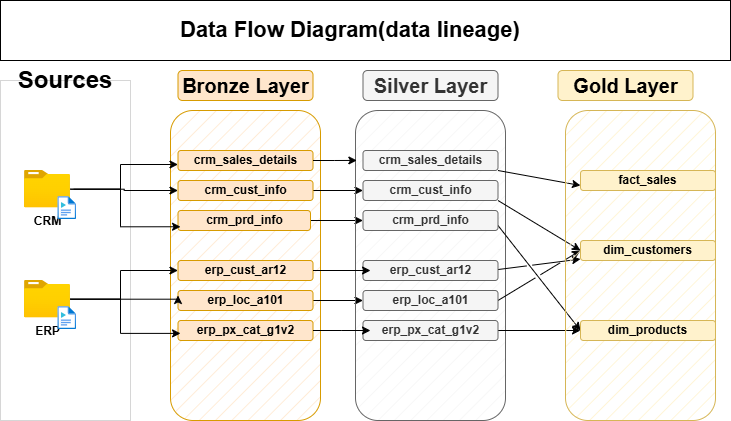

The diagram above was exported from draw.io. Its source (the exported page's mxGraphModel, read from the mxfile embedded in the PNG):
<mxGraphModel dx="1042" dy="634" grid="1" gridSize="10" guides="1" tooltips="1" connect="1" arrows="1" fold="1" page="1" pageScale="1" pageWidth="850" pageHeight="1100" math="0" shadow="0">
  <root>
    <mxCell id="0" />
    <mxCell id="1" parent="0" />
    <mxCell id="aURuCUKhtjZGFofqVEUW-1" value="" style="rounded=0;whiteSpace=wrap;html=1;" vertex="1" parent="1">
      <mxGeometry x="70" y="60" width="730" height="60" as="geometry" />
    </mxCell>
    <mxCell id="ivhSBezzz6hOq8wmvXen-3" value="" style="rounded=0;whiteSpace=wrap;html=1;fillColor=none;dashed=1;dashPattern=1 1;strokeColor=light-dark(#adadad, #ededed);" parent="1" vertex="1">
      <mxGeometry x="70" y="140" width="130" height="340" as="geometry" />
    </mxCell>
    <mxCell id="ivhSBezzz6hOq8wmvXen-1" value="&lt;h1 style=&quot;margin-top: 0px;&quot;&gt;Data Flow Diagram(data lineage)&lt;/h1&gt;" style="text;html=1;whiteSpace=wrap;overflow=hidden;rounded=0;fontSize=11;" parent="1" vertex="1">
      <mxGeometry x="247.5" y="70" width="350" height="40" as="geometry" />
    </mxCell>
    <mxCell id="ivhSBezzz6hOq8wmvXen-5" value="&lt;b&gt;Sources&lt;/b&gt;" style="text;html=1;align=center;verticalAlign=middle;whiteSpace=wrap;rounded=1;fontSize=24;" parent="1" vertex="1">
      <mxGeometry x="75" y="130" width="120" height="20" as="geometry" />
    </mxCell>
    <mxCell id="ivhSBezzz6hOq8wmvXen-6" value="" style="group;fontStyle=0" parent="1" vertex="1" connectable="0">
      <mxGeometry x="94" y="230" width="52" height="50" as="geometry" />
    </mxCell>
    <mxCell id="ivhSBezzz6hOq8wmvXen-7" value="&lt;b&gt;CRM&lt;/b&gt;" style="image;aspect=fixed;html=1;points=[];align=center;fontSize=12;image=img/lib/azure2/general/Folder_Blank.svg;" parent="ivhSBezzz6hOq8wmvXen-6" vertex="1">
      <mxGeometry width="45.91935483870968" height="37.26387096774194" as="geometry" />
    </mxCell>
    <mxCell id="ivhSBezzz6hOq8wmvXen-8" value="" style="image;aspect=fixed;html=1;points=[];align=center;fontSize=12;image=img/lib/azure2/general/Media_File.svg;" parent="ivhSBezzz6hOq8wmvXen-6" vertex="1">
      <mxGeometry x="33.54838709677419" y="26.283511477133345" width="18.451612903225808" height="22.70387096774194" as="geometry" />
    </mxCell>
    <mxCell id="ivhSBezzz6hOq8wmvXen-9" value="" style="group;fontStyle=0" parent="1" vertex="1" connectable="0">
      <mxGeometry x="94" y="340" width="52" height="50" as="geometry" />
    </mxCell>
    <mxCell id="ivhSBezzz6hOq8wmvXen-10" value="&lt;b&gt;ERP&lt;/b&gt;" style="image;aspect=fixed;html=1;points=[];align=center;fontSize=12;image=img/lib/azure2/general/Folder_Blank.svg;" parent="ivhSBezzz6hOq8wmvXen-9" vertex="1">
      <mxGeometry width="45.91935483870968" height="37.26387096774194" as="geometry" />
    </mxCell>
    <mxCell id="ivhSBezzz6hOq8wmvXen-11" value="" style="image;aspect=fixed;html=1;points=[];align=center;fontSize=12;image=img/lib/azure2/general/Media_File.svg;" parent="ivhSBezzz6hOq8wmvXen-9" vertex="1">
      <mxGeometry x="33.54838709677419" y="26.283511477133345" width="18.451612903225808" height="22.70387096774194" as="geometry" />
    </mxCell>
    <mxCell id="ivhSBezzz6hOq8wmvXen-12" value="" style="rounded=1;whiteSpace=wrap;html=1;fillColor=#ffe6cc;strokeColor=#d79b00;fillStyle=hatch;" parent="1" vertex="1">
      <mxGeometry x="240" y="170" width="150" height="310" as="geometry" />
    </mxCell>
    <mxCell id="ivhSBezzz6hOq8wmvXen-13" value="&lt;b&gt;&lt;font style=&quot;font-size: 20px;&quot;&gt;Bronze Layer&lt;/font&gt;&lt;/b&gt;" style="rounded=1;whiteSpace=wrap;html=1;fillColor=#ffe6cc;strokeColor=#d79b00;" parent="1" vertex="1">
      <mxGeometry x="247.5" y="130" width="135" height="30" as="geometry" />
    </mxCell>
    <mxCell id="ivhSBezzz6hOq8wmvXen-14" value="&lt;b&gt;&lt;font&gt;crm_sales_details&lt;/font&gt;&lt;/b&gt;" style="rounded=1;whiteSpace=wrap;html=1;fillColor=#ffe6cc;strokeColor=#d79b00;" parent="1" vertex="1">
      <mxGeometry x="247.5" y="210" width="135" height="20" as="geometry" />
    </mxCell>
    <mxCell id="qHJ2MTRH6_tJRwdusxCP-10" style="edgeStyle=orthogonalEdgeStyle;rounded=0;orthogonalLoop=1;jettySize=auto;html=1;entryX=0;entryY=0.5;entryDx=0;entryDy=0;" parent="1" source="ivhSBezzz6hOq8wmvXen-15" target="qHJ2MTRH6_tJRwdusxCP-4" edge="1">
      <mxGeometry relative="1" as="geometry" />
    </mxCell>
    <mxCell id="ivhSBezzz6hOq8wmvXen-15" value="&lt;b&gt;&lt;font&gt;crm_cust_info&lt;/font&gt;&lt;/b&gt;" style="rounded=1;whiteSpace=wrap;html=1;fillColor=#ffe6cc;strokeColor=#d79b00;" parent="1" vertex="1">
      <mxGeometry x="247.5" y="240" width="135" height="20" as="geometry" />
    </mxCell>
    <mxCell id="qHJ2MTRH6_tJRwdusxCP-11" style="edgeStyle=orthogonalEdgeStyle;rounded=0;orthogonalLoop=1;jettySize=auto;html=1;entryX=0;entryY=0.5;entryDx=0;entryDy=0;" parent="1" source="ivhSBezzz6hOq8wmvXen-16" target="qHJ2MTRH6_tJRwdusxCP-5" edge="1">
      <mxGeometry relative="1" as="geometry" />
    </mxCell>
    <mxCell id="ivhSBezzz6hOq8wmvXen-16" value="&lt;b&gt;&lt;font&gt;crm_prd_info&lt;/font&gt;&lt;/b&gt;" style="rounded=1;whiteSpace=wrap;html=1;fillColor=#ffe6cc;strokeColor=#d79b00;" parent="1" vertex="1">
      <mxGeometry x="247.5" y="270" width="132.5" height="20" as="geometry" />
    </mxCell>
    <mxCell id="ivhSBezzz6hOq8wmvXen-21" style="edgeStyle=orthogonalEdgeStyle;rounded=0;orthogonalLoop=1;jettySize=auto;html=1;entryX=0;entryY=0.5;entryDx=0;entryDy=0;" parent="1" source="ivhSBezzz6hOq8wmvXen-7" target="ivhSBezzz6hOq8wmvXen-15" edge="1">
      <mxGeometry relative="1" as="geometry" />
    </mxCell>
    <mxCell id="ivhSBezzz6hOq8wmvXen-24" style="edgeStyle=orthogonalEdgeStyle;rounded=0;orthogonalLoop=1;jettySize=auto;html=1;entryX=0.019;entryY=0.7;entryDx=0;entryDy=0;entryPerimeter=0;" parent="1" edge="1">
      <mxGeometry relative="1" as="geometry">
        <mxPoint x="143.34935483870976" y="248.70000000000005" as="sourcePoint" />
        <mxPoint x="247.49500000000006" y="224" as="targetPoint" />
        <Array as="points">
          <mxPoint x="190" y="249" />
          <mxPoint x="190" y="224" />
        </Array>
      </mxGeometry>
    </mxCell>
    <mxCell id="ivhSBezzz6hOq8wmvXen-25" style="edgeStyle=orthogonalEdgeStyle;rounded=0;orthogonalLoop=1;jettySize=auto;html=1;entryX=0.067;entryY=0.375;entryDx=0;entryDy=0;entryPerimeter=0;" parent="1" source="ivhSBezzz6hOq8wmvXen-7" target="ivhSBezzz6hOq8wmvXen-12" edge="1">
      <mxGeometry relative="1" as="geometry" />
    </mxCell>
    <mxCell id="ivhSBezzz6hOq8wmvXen-26" value="&lt;b&gt;&lt;font&gt;erp_cust_ar12&lt;/font&gt;&lt;/b&gt;" style="rounded=1;whiteSpace=wrap;html=1;fillColor=#ffe6cc;strokeColor=#d79b00;" parent="1" vertex="1">
      <mxGeometry x="247.5" y="320" width="135" height="20" as="geometry" />
    </mxCell>
    <mxCell id="qHJ2MTRH6_tJRwdusxCP-13" style="edgeStyle=orthogonalEdgeStyle;rounded=0;orthogonalLoop=1;jettySize=auto;html=1;" parent="1" source="ivhSBezzz6hOq8wmvXen-27" target="qHJ2MTRH6_tJRwdusxCP-7" edge="1">
      <mxGeometry relative="1" as="geometry" />
    </mxCell>
    <mxCell id="ivhSBezzz6hOq8wmvXen-27" value="&lt;b&gt;&lt;font&gt;erp_loc_a101&lt;/font&gt;&lt;/b&gt;" style="rounded=1;whiteSpace=wrap;html=1;fillColor=#ffe6cc;strokeColor=#d79b00;" parent="1" vertex="1">
      <mxGeometry x="247.5" y="350" width="135" height="20" as="geometry" />
    </mxCell>
    <mxCell id="ivhSBezzz6hOq8wmvXen-28" value="&lt;b&gt;erp_px_cat_g1v2&lt;/b&gt;" style="rounded=1;whiteSpace=wrap;html=1;fillColor=#ffe6cc;strokeColor=#d79b00;" parent="1" vertex="1">
      <mxGeometry x="247.5" y="380" width="135" height="20" as="geometry" />
    </mxCell>
    <mxCell id="ivhSBezzz6hOq8wmvXen-29" style="edgeStyle=orthogonalEdgeStyle;rounded=0;orthogonalLoop=1;jettySize=auto;html=1;entryX=0;entryY=0.25;entryDx=0;entryDy=0;" parent="1" source="ivhSBezzz6hOq8wmvXen-10" target="ivhSBezzz6hOq8wmvXen-27" edge="1">
      <mxGeometry relative="1" as="geometry">
        <Array as="points">
          <mxPoint x="248" y="359" />
        </Array>
      </mxGeometry>
    </mxCell>
    <mxCell id="ivhSBezzz6hOq8wmvXen-30" style="edgeStyle=orthogonalEdgeStyle;rounded=0;orthogonalLoop=1;jettySize=auto;html=1;entryX=0;entryY=0.5;entryDx=0;entryDy=0;" parent="1" source="ivhSBezzz6hOq8wmvXen-10" target="ivhSBezzz6hOq8wmvXen-26" edge="1">
      <mxGeometry relative="1" as="geometry">
        <Array as="points">
          <mxPoint x="190" y="359" />
          <mxPoint x="190" y="330" />
        </Array>
      </mxGeometry>
    </mxCell>
    <mxCell id="ivhSBezzz6hOq8wmvXen-32" style="edgeStyle=orthogonalEdgeStyle;rounded=0;orthogonalLoop=1;jettySize=auto;html=1;entryX=0.067;entryY=0.719;entryDx=0;entryDy=0;entryPerimeter=0;" parent="1" source="ivhSBezzz6hOq8wmvXen-10" target="ivhSBezzz6hOq8wmvXen-12" edge="1">
      <mxGeometry relative="1" as="geometry" />
    </mxCell>
    <mxCell id="qHJ2MTRH6_tJRwdusxCP-1" value="" style="rounded=1;whiteSpace=wrap;html=1;fillColor=#f5f5f5;strokeColor=#666666;fillStyle=hatch;fontColor=#333333;" parent="1" vertex="1">
      <mxGeometry x="425" y="170" width="150" height="310" as="geometry" />
    </mxCell>
    <mxCell id="qHJ2MTRH6_tJRwdusxCP-2" value="&lt;b&gt;&lt;font style=&quot;font-size: 20px;&quot;&gt;Silver Layer&lt;/font&gt;&lt;/b&gt;" style="rounded=1;whiteSpace=wrap;html=1;fillColor=#f5f5f5;strokeColor=#666666;fontColor=#333333;" parent="1" vertex="1">
      <mxGeometry x="432.5" y="130" width="135" height="30" as="geometry" />
    </mxCell>
    <mxCell id="2oblt92TH2RBvHcgwmF7-9" style="rounded=0;orthogonalLoop=1;jettySize=auto;html=1;entryX=0;entryY=0.75;entryDx=0;entryDy=0;jumpStyle=gap;exitX=1;exitY=1;exitDx=0;exitDy=0;" parent="1" source="qHJ2MTRH6_tJRwdusxCP-3" target="2oblt92TH2RBvHcgwmF7-3" edge="1">
      <mxGeometry relative="1" as="geometry" />
    </mxCell>
    <mxCell id="qHJ2MTRH6_tJRwdusxCP-3" value="&lt;b&gt;&lt;font&gt;crm_sales_details&lt;/font&gt;&lt;/b&gt;" style="rounded=1;whiteSpace=wrap;html=1;fillColor=#f5f5f5;strokeColor=#666666;fontColor=#333333;" parent="1" vertex="1">
      <mxGeometry x="432.5" y="210" width="135" height="20" as="geometry" />
    </mxCell>
    <mxCell id="2oblt92TH2RBvHcgwmF7-10" style="rounded=0;orthogonalLoop=1;jettySize=auto;html=1;entryX=0;entryY=0.5;entryDx=0;entryDy=0;jumpStyle=gap;exitX=1;exitY=1;exitDx=0;exitDy=0;" parent="1" source="qHJ2MTRH6_tJRwdusxCP-4" target="2oblt92TH2RBvHcgwmF7-4" edge="1">
      <mxGeometry relative="1" as="geometry" />
    </mxCell>
    <mxCell id="qHJ2MTRH6_tJRwdusxCP-4" value="&lt;b&gt;&lt;font&gt;crm_cust_info&lt;/font&gt;&lt;/b&gt;" style="rounded=1;whiteSpace=wrap;html=1;fillColor=#f5f5f5;strokeColor=#666666;fontColor=#333333;" parent="1" vertex="1">
      <mxGeometry x="432.5" y="240" width="135" height="20" as="geometry" />
    </mxCell>
    <mxCell id="2oblt92TH2RBvHcgwmF7-14" style="rounded=0;orthogonalLoop=1;jettySize=auto;html=1;entryX=0;entryY=0.5;entryDx=0;entryDy=0;jumpStyle=gap;exitX=1;exitY=0.75;exitDx=0;exitDy=0;" parent="1" source="qHJ2MTRH6_tJRwdusxCP-5" target="2oblt92TH2RBvHcgwmF7-5" edge="1">
      <mxGeometry relative="1" as="geometry" />
    </mxCell>
    <mxCell id="qHJ2MTRH6_tJRwdusxCP-5" value="&lt;b&gt;&lt;font&gt;crm_prd_info&lt;/font&gt;&lt;/b&gt;" style="rounded=1;whiteSpace=wrap;html=1;fillColor=#f5f5f5;strokeColor=#666666;fontColor=#333333;" parent="1" vertex="1">
      <mxGeometry x="432.5" y="270" width="135" height="20" as="geometry" />
    </mxCell>
    <mxCell id="2oblt92TH2RBvHcgwmF7-11" style="rounded=0;orthogonalLoop=1;jettySize=auto;html=1;jumpStyle=gap;exitX=0.944;exitY=0.5;exitDx=0;exitDy=0;exitPerimeter=0;" parent="1" source="qHJ2MTRH6_tJRwdusxCP-6" target="2oblt92TH2RBvHcgwmF7-4" edge="1">
      <mxGeometry relative="1" as="geometry" />
    </mxCell>
    <mxCell id="qHJ2MTRH6_tJRwdusxCP-6" value="&lt;b&gt;&lt;font&gt;erp_cust_ar12&lt;/font&gt;&lt;/b&gt;" style="rounded=1;whiteSpace=wrap;html=1;fillColor=#f5f5f5;strokeColor=#666666;fontColor=#333333;" parent="1" vertex="1">
      <mxGeometry x="432.5" y="320" width="135" height="20" as="geometry" />
    </mxCell>
    <mxCell id="2oblt92TH2RBvHcgwmF7-12" style="rounded=0;orthogonalLoop=1;jettySize=auto;html=1;entryX=0;entryY=0.5;entryDx=0;entryDy=0;jumpStyle=gap;exitX=1;exitY=0.5;exitDx=0;exitDy=0;" parent="1" source="qHJ2MTRH6_tJRwdusxCP-7" target="2oblt92TH2RBvHcgwmF7-4" edge="1">
      <mxGeometry relative="1" as="geometry" />
    </mxCell>
    <mxCell id="qHJ2MTRH6_tJRwdusxCP-7" value="&lt;b&gt;&lt;font&gt;erp_loc_a101&lt;/font&gt;&lt;/b&gt;" style="rounded=1;whiteSpace=wrap;html=1;fillColor=#f5f5f5;strokeColor=#666666;fontColor=#333333;" parent="1" vertex="1">
      <mxGeometry x="432.5" y="350" width="135" height="20" as="geometry" />
    </mxCell>
    <mxCell id="2oblt92TH2RBvHcgwmF7-13" style="rounded=0;orthogonalLoop=1;jettySize=auto;html=1;jumpStyle=gap;" parent="1" source="qHJ2MTRH6_tJRwdusxCP-8" target="2oblt92TH2RBvHcgwmF7-5" edge="1">
      <mxGeometry relative="1" as="geometry" />
    </mxCell>
    <mxCell id="qHJ2MTRH6_tJRwdusxCP-8" value="&lt;b&gt;erp_px_cat_g1v2&lt;/b&gt;" style="rounded=1;whiteSpace=wrap;html=1;fillColor=#f5f5f5;strokeColor=#666666;fontColor=#333333;" parent="1" vertex="1">
      <mxGeometry x="432.5" y="380" width="135" height="20" as="geometry" />
    </mxCell>
    <mxCell id="qHJ2MTRH6_tJRwdusxCP-9" style="edgeStyle=orthogonalEdgeStyle;rounded=0;orthogonalLoop=1;jettySize=auto;html=1;entryX=0.009;entryY=0.161;entryDx=0;entryDy=0;entryPerimeter=0;" parent="1" source="ivhSBezzz6hOq8wmvXen-14" target="qHJ2MTRH6_tJRwdusxCP-1" edge="1">
      <mxGeometry relative="1" as="geometry" />
    </mxCell>
    <mxCell id="qHJ2MTRH6_tJRwdusxCP-12" style="edgeStyle=orthogonalEdgeStyle;rounded=0;orthogonalLoop=1;jettySize=auto;html=1;entryX=0.056;entryY=0.5;entryDx=0;entryDy=0;entryPerimeter=0;" parent="1" source="ivhSBezzz6hOq8wmvXen-26" target="qHJ2MTRH6_tJRwdusxCP-6" edge="1">
      <mxGeometry relative="1" as="geometry" />
    </mxCell>
    <mxCell id="qHJ2MTRH6_tJRwdusxCP-14" style="edgeStyle=orthogonalEdgeStyle;rounded=0;orthogonalLoop=1;jettySize=auto;html=1;" parent="1" source="ivhSBezzz6hOq8wmvXen-28" edge="1">
      <mxGeometry relative="1" as="geometry">
        <mxPoint x="440" y="390" as="targetPoint" />
      </mxGeometry>
    </mxCell>
    <mxCell id="2oblt92TH2RBvHcgwmF7-1" value="" style="rounded=1;whiteSpace=wrap;html=1;fillColor=#fff2cc;strokeColor=#d6b656;fillStyle=hatch;" parent="1" vertex="1">
      <mxGeometry x="635" y="170" width="150" height="310" as="geometry" />
    </mxCell>
    <mxCell id="2oblt92TH2RBvHcgwmF7-2" value="&lt;b&gt;&lt;font style=&quot;font-size: 20px;&quot;&gt;Gold Layer&lt;/font&gt;&lt;/b&gt;" style="rounded=1;whiteSpace=wrap;html=1;fillColor=#fff2cc;strokeColor=#d6b656;" parent="1" vertex="1">
      <mxGeometry x="627.5" y="130" width="135" height="30" as="geometry" />
    </mxCell>
    <mxCell id="2oblt92TH2RBvHcgwmF7-3" value="&lt;b&gt;&lt;font&gt;fact_sales&lt;/font&gt;&lt;/b&gt;" style="rounded=1;whiteSpace=wrap;html=1;fillColor=#fff2cc;strokeColor=#d6b656;" parent="1" vertex="1">
      <mxGeometry x="650" y="230" width="135" height="20" as="geometry" />
    </mxCell>
    <mxCell id="2oblt92TH2RBvHcgwmF7-4" value="&lt;b&gt;&lt;font&gt;dim_customers&lt;/font&gt;&lt;/b&gt;" style="rounded=1;whiteSpace=wrap;html=1;fillColor=#fff2cc;strokeColor=#d6b656;" parent="1" vertex="1">
      <mxGeometry x="650" y="300" width="135" height="20" as="geometry" />
    </mxCell>
    <mxCell id="2oblt92TH2RBvHcgwmF7-5" value="&lt;b&gt;&lt;font&gt;dim_products&lt;/font&gt;&lt;/b&gt;" style="rounded=1;whiteSpace=wrap;html=1;fillColor=#fff2cc;strokeColor=#d6b656;" parent="1" vertex="1">
      <mxGeometry x="650" y="380" width="135" height="20" as="geometry" />
    </mxCell>
  </root>
</mxGraphModel>